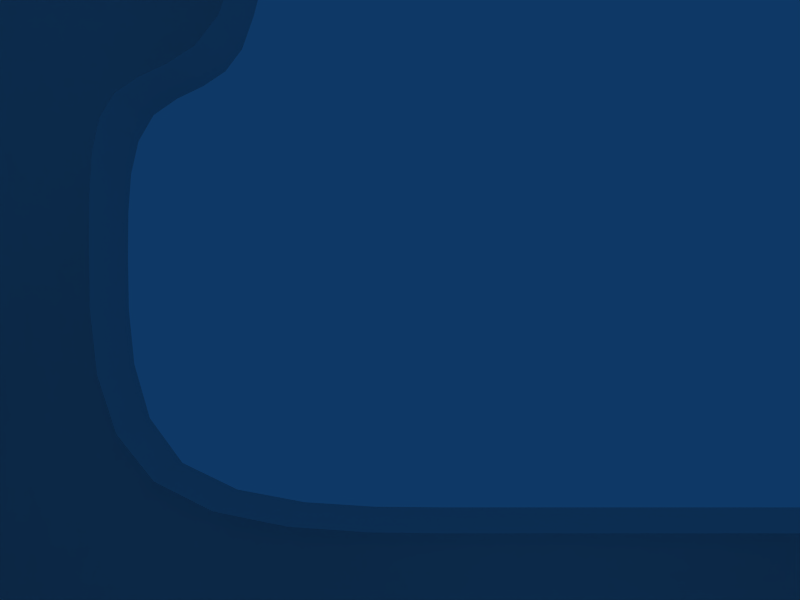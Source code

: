 # Source: MultiRoom.blend  (saved by Blender 2.48.1; exported with 4.5.12 LTS)
import bpy
from mathutils import Matrix  # noqa: F401  (used for matrix-valued properties, if any)

bpy.ops.wm.read_factory_settings(use_empty=True)
scene = bpy.context.scene
scene.name = 'Scene'

# ---- collections
col_collection_1 = bpy.data.collections.new('Collection 1'); scene.collection.children.link(col_collection_1)

# ---- materials (node trees are filled in below, after node groups)
mat_material_001 = bpy.data.materials.new('Material.001')
mat_material_001.alpha_threshold = 0.0
mat_material_001.roughness = 0.5
mat_material_001.line_color = (0.0, 0.0, 0.0, 1.0)

# ---- material node trees

# ---- world
world_world = bpy.data.worlds.new('World'); scene.world = world_world
world_world.color = (0.05656, 0.2208, 0.4)
world_world.use_sun_shadow = False
world_world.sun_shadow_jitter_overblur = 0.0
world_world.cycles.sampling_method = 'MANUAL'
world_world.cycles.sample_map_resolution = 256

# ---- cameras
cam_camera = bpy.data.cameras.new('Camera')
cam_camera.passepartout_alpha = 0.2
cam_camera.clip_end = 100.0
cam_camera.lens = 35.0
cam_camera.ortho_scale = 7.314
cam_camera.show_passepartout = False
cam_camera.show_safe_areas = True
cam_camera.dof.focus_distance = 0.0
cam_camera.dof.aperture_fstop = 128.0

# ---- lights
light_spot = bpy.data.lights.new('Spot', 'POINT')
light_spot.transmission_factor = 0.0
light_spot.cutoff_distance = 30.0
light_spot.energy = 100.0
light_spot.shadow_buffer_clip_start = 1.001
light_spot.shadow_soft_size = 1.0
light_spot.shadow_maximum_resolution = 0.006
light_spot.use_absolute_resolution = True
light_spot.cycles.use_multiple_importance_sampling = False

# ---- meshes
me_plane = bpy.data.meshes.new('Plane')
me_plane.from_pydata([(2.0, 1.0, 0.0), (2.0, -1.0, 0.0), (-1.0, -1.0, 0.0), (-1.0, 1.0, 0.0), (2.0, 5.0, 0.0), (-1.0, 5.0, 0.0), (4.0, 1.0, 0.0), (4.0, 5.0, 0.0), (-4.0, -1.0, 0.0), (-4.0, 1.0, 0.0), (-4.0, 5.0, 0.0), (2.0, -5.0, 0.0), (-1.0, -5.0, 0.0), (2.0, -8.0, 0.0), (-1.0, -8.0, 0.0), (7.0, -8.0, 0.0), (7.0, -5.0, 0.0), (10.0, -5.0, 0.0), (10.0, -8.0, 0.0), (10.0, -12.0, 0.0), (7.0, -12.0, 0.0), (16.0, -8.0, 0.0), (16.0, -5.0, 0.0), (2.0, 8.0, 0.0), (-1.0, 8.0, 0.0), (4.0, 8.0, 0.0), (9.0, 8.0, 0.0), (9.0, 5.0, 0.0), (2.0, 1.0, 3.0), (2.0, -1.0, 3.0), (4.0, 1.0, 3.0), (4.0, 5.0, 3.0), (-4.0, -1.0, 3.0), (-4.0, 1.0, 3.0), (-1.0, -1.0, 3.0), (-1.0, 5.0, 3.0), (-4.0, 5.0, 3.0), (-1.0, -5.0, 3.0), (2.0, -5.0, 3.0), (-1.0, -8.0, 3.0), (2.0, -8.0, 3.0), (7.0, -8.0, 3.0), (7.0, -5.0, 3.0), (10.0, -5.0, 3.0), (7.0, -12.0, 3.0), (10.0, -12.0, 3.0), (10.0, -8.0, 3.0), (16.0, -8.0, 3.0), (16.0, -5.0, 3.0), (-1.0, 8.0, 3.0), (2.0, 8.0, 3.0), (4.0, 8.0, 3.0), (9.0, 5.0, 3.0), (9.0, 8.0, 3.0)], [], [(0, 3, 2, 1), (3, 0, 4, 5), (4, 0, 6, 7), (2, 3, 9, 8), (3, 5, 10, 9), (1, 2, 12, 11), (11, 12, 14, 13), (11, 13, 15, 16), (16, 15, 18, 17), (18, 15, 20, 19), (17, 18, 21, 22), (5, 4, 23, 24), (4, 7, 25, 23), (25, 7, 27, 26), (0, 1, 29, 28), (6, 0, 28, 30), (7, 6, 30, 31), (8, 9, 33, 32), (2, 8, 32, 34), (10, 5, 35, 36), (9, 10, 36, 33), (12, 2, 34, 37), (1, 11, 38, 29), (14, 12, 37, 39), (13, 14, 39, 40), (15, 13, 40, 41), (11, 16, 42, 38), (16, 17, 43, 42), (20, 15, 41, 44), (18, 19, 45, 46), (21, 18, 46, 47), (17, 22, 48, 43), (24, 23, 50, 49), (5, 24, 49, 35), (23, 25, 51, 50), (27, 7, 31, 52), (25, 26, 53, 51)])
me_plane.polygons.foreach_set('use_smooth', [True] * 37)
_k = {(28, 29): 1.0, (28, 30): 1.0, (30, 31): 1.0, (32, 33): 1.0, (32, 34): 1.0, (35, 36): 1.0, (33, 36): 1.0, (34, 37): 1.0, (29, 38): 1.0, (37, 39): 1.0, (39, 40): 1.0, (40, 41): 1.0, (38, 42): 1.0, (42, 43): 1.0, (41, 44): 1.0, (20, 44): 1.0, (19, 45): 1.0, (45, 46): 1.0, (46, 47): 1.0, (21, 47): 1.0, (22, 48): 1.0, (43, 48): 1.0, (49, 50): 1.0, (35, 49): 1.0, (50, 51): 1.0, (31, 52): 1.0, (27, 52): 1.0, (26, 53): 1.0, (51, 53): 1.0}
me_plane.attributes.new('crease_edge', 'FLOAT', 'EDGE').data.foreach_set('value', [_k.get((min(e.vertices), max(e.vertices)), 0.0) for e in me_plane.edges])
_uv = me_plane.uv_layers.new(name='UVTex')
_uv.uv.foreach_set('vector', [-0.4194, -0.7097, -0.7097, -0.7097, -0.7097, -0.9032, -0.4194, -0.9032, -0.7097, -0.7097, -0.4194, -0.7097, -0.4194, -0.3226, -0.7097, -0.3226, -0.4194, -0.3226, -0.4194, -0.7097, -0.2258, -0.7097, -0.2258, -0.3226, -0.7097, -0.9032, -0.7097, -0.7097, -1.0, -0.7097, -1.0, -0.9032, -0.7097, -0.7097, -0.7097, -0.3226, -1.0, -0.3226, -1.0, -0.7097, -0.03226, 0.6452, 0.2581, 0.6452, 0.2581, 1.032, -0.03226, 1.032, -0.03226, 1.032, 0.2581, 1.032, 0.2581, 1.323, -0.03226, 1.323, -1.0, 0.6452, -1.0, 0.3548, -0.5161, 0.3548, -0.5161, 0.6452, -0.5161, 0.6452, -0.5161, 0.3548, -0.2258, 0.3548, -0.2258, 0.6452, -0.2258, 0.3548, -0.5161, 0.3548, -0.5161, -0.03226, -0.2258, -0.03226, -0.2258, 0.6452, -0.2258, 0.3548, 0.3548, 0.3548, 0.3548, 0.6452, -0.7097, -0.3226, -0.4194, -0.3226, -0.4194, -0.03226, -0.7097, -0.03226, -0.4194, -0.3226, -0.2258, -0.3226, -0.2258, -0.03226, -0.4194, -0.03226, -0.2258, -0.03226, -0.2258, -0.3226, 0.2581, -0.3226, 0.2581, -0.03226, 0.6452, 0.1613, 0.6452, -0.03226, 0.9355, -0.03226, 0.9355, 0.1613, 0.6452, 0.3548, 0.6452, 0.1613, 0.9355, 0.1613, 0.9355, 0.3548, 0.6452, 0.7419, 0.6452, 0.3548, 0.9355, 0.3548, 0.9355, 0.7419, 0.5484, -0.3226, 0.7419, -0.3226, 0.7419, -0.03226, 0.5484, -0.03226, 0.2581, -0.3226, 0.5484, -0.3226, 0.5484, -0.03226, 0.2581, -0.03226, 1.129, -0.3226, 1.419, -0.3226, 1.419, -0.03226, 1.129, -0.03226, 0.7419, -0.3226, 1.129, -0.3226, 1.129, -0.03226, 0.7419, -0.03226, 0.3548, 0.3548, 0.3548, -0.03226, 0.6452, -0.03226, 0.6452, 0.3548, 0.2581, -0.9032, 0.6452, -0.9032, 0.6452, -0.6129, 0.2581, -0.6129, 0.3548, 0.6452, 0.3548, 0.3548, 0.6452, 0.3548, 0.6452, 0.6452, 0.3548, 0.9355, 0.3548, 0.6452, 0.6452, 0.6452, 0.6452, 0.9355, 0.3548, 1.419, 0.3548, 0.9355, 0.6452, 0.9355, 0.6452, 1.419, 0.6452, -0.9032, 1.129, -0.9032, 1.129, -0.6129, 0.6452, -0.6129, 1.129, -0.9032, 1.419, -0.9032, 1.419, -0.6129, 1.129, -0.6129, 0.3548, 1.806, 0.3548, 1.419, 0.6452, 1.419, 0.6452, 1.806, 0.5372, -0.3226, 0.2581, -0.3226, 0.2581, -0.5319, 0.5372, -0.5319, 0.9559, -0.3226, 0.5372, -0.3226, 0.5372, -0.5319, 0.9559, -0.5319, 1.419, -0.9032, 2.0, -0.9032, 2.0, -0.6129, 1.419, -0.6129, -1.0, 0.6452, -0.7097, 0.6452, -0.7097, 0.9355, -1.0, 0.9355, 1.419, -0.3226, 1.71, -0.3226, 1.71, -0.03226, 1.419, -0.03226, -0.7097, 0.6452, -0.5161, 0.6452, -0.5161, 0.9355, -0.7097, 0.9355, 0.6452, 1.226, 0.6452, 0.7419, 0.9355, 0.7419, 0.9355, 1.226, -0.5161, 0.6452, -0.03226, 0.6452, -0.03226, 0.9355, -0.5161, 0.9355])
_ca = me_plane.color_attributes.new('Col', 'BYTE_COLOR', 'CORNER')
_ca.data.foreach_set('color', [0.1329, 0.1329, 0.1329, 0.0, 0.1529, 0.1529, 0.1529, 0.0, 0.1384, 0.1384, 0.1384, 0.0, 0.09084, 0.09084, 0.09084, 0.0, 0.1529, 0.1529, 0.1529, 0.0, 0.1329, 0.1329, 0.1329, 0.0, 0.1356, 0.1356, 0.1356, 0.0, 0.1384, 0.1384, 0.1384, 0.0, 0.1356, 0.1356, 0.1356, 0.0, 0.1329, 0.1329, 0.1329, 0.0, 0.07227, 0.07227, 0.07227, 0.0, 0.1022, 0.1022, 0.1022, 0.0, 0.1384, 0.1384, 0.1384, 0.0, 0.1529, 0.1529, 0.1529, 0.0, 0.1095, 0.1095, 0.1095, 0.0, 0.0865, 0.0865, 0.0865, 0.0, 0.1529, 0.1529, 0.1529, 0.0, 0.1384, 0.1384, 0.1384, 0.0, 0.09759, 0.09759, 0.09759, 0.0, 0.1095, 0.1095, 0.1095, 0.0, 0.09084, 0.09084, 0.09084, 0.0, 0.1384, 0.1384, 0.1384, 0.0, 0.06848, 0.06848, 0.06848, 0.0, 0.08022, 0.08022, 0.08022, 0.0, 0.08022, 0.08022, 0.08022, 0.0, 0.06848, 0.06848, 0.06848, 0.0, 0.09084, 0.09084, 0.09084, 0.0, 0.1248, 0.1248, 0.1248, 0.0, 0.08022, 0.08022, 0.08022, 0.0, 0.1248, 0.1248, 0.1248, 0.0, 0.07036, 0.07036, 0.07036, 0.0, 0.0185, 0.0185, 0.0185, 0.0, 0.0185, 0.0185, 0.0185, 0.0, 0.07036, 0.07036, 0.07036, 0.0, 0.1119, 0.1119, 0.1119, 0.0, 0.01521, 0.01521, 0.01521, 0.0, 0.1119, 0.1119, 0.1119, 0.0, 0.07036, 0.07036, 0.07036, 0.0, 0.009721, 0.009721, 0.009721, 0.0, 0.06848, 0.06848, 0.06848, 0.0, 0.01521, 0.01521, 0.01521, 0.0, 0.1119, 0.1119, 0.1119, 0.0, 0.05286, 0.05286, 0.05286, 0.0, 0.009721, 0.009721, 0.009721, 0.0, 0.1384, 0.1384, 0.1384, 0.0, 0.1356, 0.1356, 0.1356, 0.0, 0.1221, 0.1221, 0.1221, 0.0, 0.08866, 0.08866, 0.08866, 0.0, 0.1356, 0.1356, 0.1356, 0.0, 0.1022, 0.1022, 0.1022, 0.0, 0.1144, 0.1144, 0.1144, 0.0, 0.1221, 0.1221, 0.1221, 0.0, 0.1144, 0.1144, 0.1144, 0.0, 0.1022, 0.1022, 0.1022, 0.0, 0.02519, 0.02519, 0.02519, 0.0, 0.0865, 0.0865, 0.0865, 0.0, 0.1329, 0.1329, 0.1329, 0.0, 0.09084, 0.09084, 0.09084, 0.0, 0.006049, 0.006049, 0.006049, 0.0, 0.004025, 0.004025, 0.004025, 0.0, 0.07227, 0.07227, 0.07227, 0.0, 0.1329, 0.1329, 0.1329, 0.0, 0.004025, 0.004025, 0.004025, 0.0, 0.009721, 0.009721, 0.009721, 0.0, 0.1022, 0.1022, 0.1022, 0.0, 0.07227, 0.07227, 0.07227, 0.0, 0.009721, 0.009721, 0.009721, 0.0, 0.0, 0.0, 0.0, 0.0, 0.0865, 0.0865, 0.0865, 0.0, 0.1095, 0.1095, 0.1095, 0.0, 0.0185, 0.0185, 0.0185, 0.0, 0.01938, 0.01938, 0.01938, 0.0, 0.1384, 0.1384, 0.1384, 0.0, 0.0865, 0.0865, 0.0865, 0.0, 0.01938, 0.01938, 0.01938, 0.0, 0.006995, 0.006995, 0.006995, 0.0, 0.09759, 0.09759, 0.09759, 0.0, 0.1384, 0.1384, 0.1384, 0.0, 0.01444, 0.01444, 0.01444, 0.0, 0.03071, 0.03071, 0.03071, 0.0, 0.1095, 0.1095, 0.1095, 0.0, 0.09759, 0.09759, 0.09759, 0.0, 0.03071, 0.03071, 0.03071, 0.0, 0.0185, 0.0185, 0.0185, 0.0, 0.06848, 0.06848, 0.06848, 0.0, 0.1384, 0.1384, 0.1384, 0.0, 0.006995, 0.006995, 0.006995, 0.0, 0.002732, 0.002732, 0.002732, 0.0, 0.09084, 0.09084, 0.09084, 0.0, 0.08022, 0.08022, 0.08022, 0.0, 0.0, 0.0, 0.0, 0.0, 0.006049, 0.006049, 0.006049, 0.0, 0.09084, 0.09084, 0.09084, 0.0, 0.06848, 0.06848, 0.06848, 0.0, 0.002732, 0.002732, 0.002732, 0.0, 0.03434, 0.03434, 0.03434, 0.0, 0.1248, 0.1248, 0.1248, 0.0, 0.09084, 0.09084, 0.09084, 0.0, 0.03434, 0.03434, 0.03434, 0.0, 0.05286, 0.05286, 0.05286, 0.0, 0.07036, 0.07036, 0.07036, 0.0, 0.1248, 0.1248, 0.1248, 0.0, 0.05286, 0.05286, 0.05286, 0.0, 0.002732, 0.002732, 0.002732, 0.0, 0.08022, 0.08022, 0.08022, 0.0, 0.0185, 0.0185, 0.0185, 0.0, 0.0, 0.0, 0.0, 0.0, 0.0, 0.0, 0.0, 0.0, 0.0185, 0.0185, 0.0185, 0.0, 0.01521, 0.01521, 0.01521, 0.0, 0.0, 0.0, 0.0, 0.0, 0.0, 0.0, 0.0, 0.0, 0.009721, 0.009721, 0.009721, 0.0, 0.07036, 0.07036, 0.07036, 0.0, 0.002732, 0.002732, 0.002732, 0.0, 0.0, 0.0, 0.0, 0.0, 0.1119, 0.1119, 0.1119, 0.0, 0.06848, 0.06848, 0.06848, 0.0, 0.02843, 0.02843, 0.02843, 0.0, 0.07227, 0.07227, 0.07227, 0.0, 0.05286, 0.05286, 0.05286, 0.0, 0.1119, 0.1119, 0.1119, 0.0, 0.07227, 0.07227, 0.07227, 0.0, 0.02029, 0.02029, 0.02029, 0.0, 0.01521, 0.01521, 0.01521, 0.0, 0.009721, 0.009721, 0.009721, 0.0, 0.0, 0.0, 0.0, 0.0, 0.0, 0.0, 0.0, 0.0, 0.08866, 0.08866, 0.08866, 0.0, 0.1221, 0.1221, 0.1221, 0.0, 0.03955, 0.03955, 0.03955, 0.0, 0.02732, 0.02732, 0.02732, 0.0, 0.1384, 0.1384, 0.1384, 0.0, 0.08866, 0.08866, 0.08866, 0.0, 0.02732, 0.02732, 0.02732, 0.0, 0.01444, 0.01444, 0.01444, 0.0, 0.1221, 0.1221, 0.1221, 0.0, 0.1144, 0.1144, 0.1144, 0.0, 0.0356, 0.0356, 0.0356, 0.0, 0.03955, 0.03955, 0.03955, 0.0, 0.02519, 0.02519, 0.02519, 0.0, 0.1022, 0.1022, 0.1022, 0.0, 0.0, 0.0, 0.0, 0.0, 0.0, 0.0, 0.0, 0.0, 0.1144, 0.1144, 0.1144, 0.0, 0.0865, 0.0865, 0.0865, 0.0, 0.02624, 0.02624, 0.02624, 0.0, 0.0356, 0.0356, 0.0356, 0.0])
me_plane.materials.append(mat_material_001)
me_plane.use_remesh_preserve_volume = False
me_plane.use_remesh_preserve_attributes = False
me_plane.use_mirror_vertex_groups = False
me_plane.update()

# ---- objects
ob_plane = bpy.data.objects.new('Plane', me_plane)
ob_lamp = bpy.data.objects.new('Lamp', light_spot)
ob_camera = bpy.data.objects.new('Camera', cam_camera)

# ---- transforms, parenting, visibility, modifiers, constraints
ob_plane.location = (-6.0, 2.0, 0.0)
ob_plane.lock_rotations_4d = False
ob_plane.empty_display_type = 'ARROWS'
ob_plane.lineart.crease_threshold = 0.0
_m = ob_plane.modifiers.new('Subsurf', 'SUBSURF')
_m.uv_smooth = 'PRESERVE_CORNERS'
_m.quality = 2
_m.levels = 2
_m.show_only_control_edges = False
ob_lamp.location = (0.07625, 1.005, 14.9)
ob_lamp.rotation_euler = (0.6503, 0.05522, 1.866)
ob_lamp.lock_rotations_4d = False
ob_lamp.empty_display_type = 'ARROWS'
ob_lamp.color = (0.0, 0.0, 0.0, 0.0)
ob_lamp.lineart.crease_threshold = 0.0
ob_camera.location = (0.0, 0.0, 13.0)
ob_camera.lock_rotations_4d = False
ob_camera.empty_display_type = 'ARROWS'
ob_camera.color = (0.0, 0.0, 0.0, 0.0)
ob_camera.display_type = 'WIRE'
ob_camera.lineart.crease_threshold = 0.0

# ---- collection membership
col_collection_1.objects.link(ob_plane)
col_collection_1.objects.link(ob_lamp)
col_collection_1.objects.link(ob_camera)

# ---- scene / render settings (as saved in the file)
scene.camera = ob_camera
scene.frame_start = 1; scene.frame_end = 250; scene.frame_set(1)
scene.render.engine = 'BLENDER_EEVEE_NEXT'
scene.render.image_settings.file_format = 'JPEG'
scene.render.image_settings.color_mode = 'RGB'
scene.render.image_settings.compression = 90
scene.render.resolution_x = 800
scene.render.resolution_y = 600
scene.render.pixel_aspect_x = 100.0
scene.render.pixel_aspect_y = 100.0
scene.render.fps = 25
scene.render.dither_intensity = 0.0
scene.render.use_compositing = False
scene.render.use_sequencer = False
scene.render.bake_margin = 2
scene.render.bake_bias = 0.0
scene.render.use_stamp_time = False
scene.render.use_stamp_date = False
scene.render.use_stamp_frame = False
scene.render.use_stamp_camera = False
scene.render.use_stamp_scene = False
scene.render.use_stamp_filename = False
scene.render.use_stamp_render_time = False
scene.render.stamp_font_size = 0
scene.cycles.use_denoising = False
scene.cycles.samples = 10
scene.cycles.sampling_pattern = 'TABULATED_SOBOL'
scene.cycles.light_sampling_threshold = 0.0
scene.cycles.use_adaptive_sampling = False
scene.cycles.use_light_tree = False
scene.cycles.blur_glossy = 0.0
scene.cycles.volume_bounces = 1
scene.cycles.pixel_filter_type = 'GAUSSIAN'
scene.cycles.sample_clamp_indirect = 0.0
scene.view_settings.view_transform = 'Raw'
bpy.context.view_layer.update()
